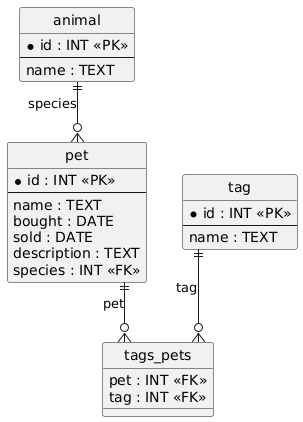

The diagram above was rendered by PlantUML. Its source (embedded in the PNG):
@startuml
hide circle
skinparam linetype ortho

entity "animal" as animal {
  * id : INT <<PK>>
  --
  name : TEXT
}

entity "tag" as tag {
  * id : INT <<PK>>
  --
  name : TEXT
}

entity "pet" as pet {
  * id : INT <<PK>>
  --
  name : TEXT
  bought : DATE
  sold : DATE
  description : TEXT
  species : INT <<FK>>
}

entity "tags_pets" as tags_pets {
  pet : INT <<FK>>
  tag : INT <<FK>>
}

animal ||--o{ pet : "species"
pet ||--o{ tags_pets : "pet"
tag ||--o{ tags_pets : "tag"
@enduml